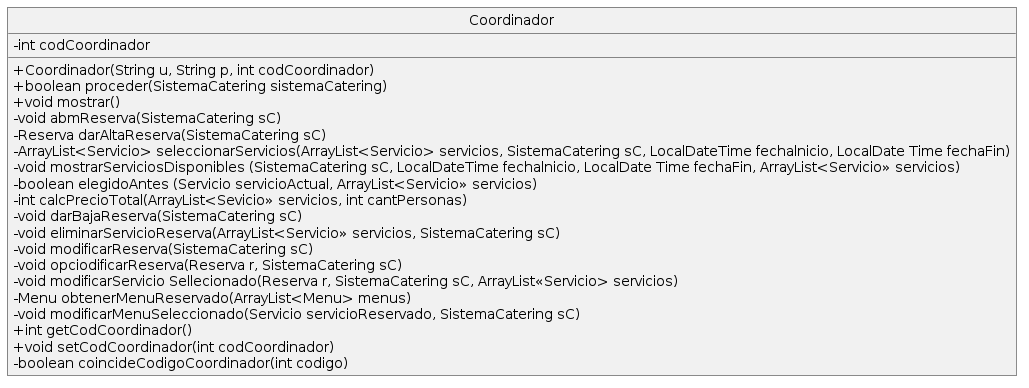

The diagram above was rendered by PlantUML. Its source (embedded in the PNG):
@startuml
hide circle
skinparam monochrome true
skinparam classAttributeIconSize 0
skinparam roundcorner 0


class Coordinador{
- int codCoordinador
+ Coordinador(String u, String p, int codCoordinador)
+boolean proceder(SistemaCatering sistemaCatering)
+void mostrar()
-void abmReserva(SistemaCatering sC)
-Reserva darAltaReserva(SistemaCatering sC)
-ArrayList<Servicio> seleccionarServicios(ArrayList<Servicio> servicios, SistemaCatering sC, LocalDateTime fechalnicio, LocalDate Time fechaFin)
-void mostrarServiciosDisponibles (SistemaCatering sC, LocalDateTime fechalnicio, LocalDate Time fechaFin, ArrayList<Servicio» servicios)
- boolean elegidoAntes (Servicio servicioActual, ArrayList<Servicio» servicios)
- int calcPrecioTotal(ArrayList<Sevicio» servicios, int cantPersonas)
-void darBajaReserva(SistemaCatering sC)
-void eliminarServicioReserva(ArrayList<Servicio» servicios, SistemaCatering sC)
-void modificarReserva(SistemaCatering sC)
-void opciodificarReserva(Reserva r, SistemaCatering sC)
-void modificarServicio Sellecionado(Reserva r, SistemaCatering sC, ArrayList«Servicio> servicios)
-Menu obtenerMenuReservado(ArrayList<Menu> menus)
-void modificarMenuSeleccionado(Servicio servicioReservado, SistemaCatering sC)
+int getCodCoordinador()
+void setCodCoordinador(int codCoordinador)
- boolean coincideCodigoCoordinador(int codigo)
}
@enduml